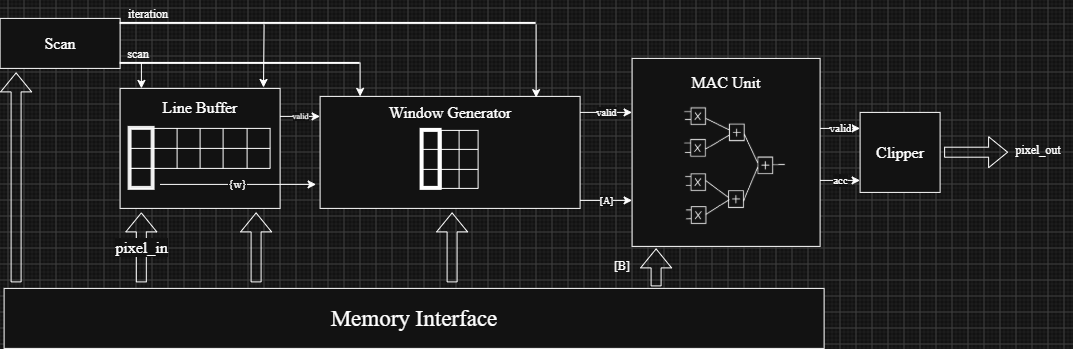

The diagram above was exported from draw.io. Its source (the exported page's mxGraphModel, read from the mxfile embedded in the PNG):
<mxGraphModel dx="1088" dy="598" grid="1" gridSize="4" guides="1" tooltips="1" connect="1" arrows="1" fold="1" page="0" pageScale="1" pageWidth="850" pageHeight="1100" math="0" shadow="0">
  <root>
    <mxCell id="0" />
    <mxCell id="1" parent="0" />
    <mxCell id="RF3aB0MInTTqPlQDa8j--1" parent="1" style="rounded=0;whiteSpace=wrap;html=1;fontFamily=Times New Roman;fontSize=16;" value="&lt;p&gt;Scan&lt;/p&gt;" vertex="1">
      <mxGeometry height="50" width="120" x="40" y="170" as="geometry" />
    </mxCell>
    <mxCell id="RF3aB0MInTTqPlQDa8j--3" parent="1" style="rounded=0;whiteSpace=wrap;html=1;" value="&lt;div&gt;&lt;/div&gt;" vertex="1">
      <mxGeometry height="120" width="160" x="160" y="240" as="geometry" />
    </mxCell>
    <mxCell id="RF3aB0MInTTqPlQDa8j--4" parent="1" style="rounded=0;whiteSpace=wrap;html=1;" value="" vertex="1">
      <mxGeometry height="112" width="260" x="360" y="248" as="geometry" />
    </mxCell>
    <mxCell id="RF3aB0MInTTqPlQDa8j--18" parent="1" style="shape=table;startSize=0;container=1;collapsible=0;childLayout=tableLayout;fixedHeader=1;" value="" vertex="1">
      <mxGeometry height="40" width="140" x="170" y="280" as="geometry" />
    </mxCell>
    <mxCell id="RF3aB0MInTTqPlQDa8j--19" parent="RF3aB0MInTTqPlQDa8j--18" style="shape=tableRow;horizontal=0;startSize=0;swimlaneHead=0;swimlaneBody=0;strokeColor=inherit;top=0;left=0;bottom=0;right=0;collapsible=0;dropTarget=0;fillColor=none;points=[[0,0.5],[1,0.5]];portConstraint=eastwest;fixedHeader=1;" value="" vertex="1">
      <mxGeometry height="20" width="140" as="geometry" />
    </mxCell>
    <mxCell id="RF3aB0MInTTqPlQDa8j--20" parent="RF3aB0MInTTqPlQDa8j--19" style="shape=partialRectangle;html=1;whiteSpace=wrap;connectable=0;strokeColor=inherit;overflow=hidden;fillColor=none;top=0;left=0;bottom=0;right=0;pointerEvents=1;" value="" vertex="1">
      <mxGeometry height="20" width="23" as="geometry">
        <mxRectangle height="20" width="23" as="alternateBounds" />
      </mxGeometry>
    </mxCell>
    <mxCell id="RF3aB0MInTTqPlQDa8j--21" parent="RF3aB0MInTTqPlQDa8j--19" style="shape=partialRectangle;html=1;whiteSpace=wrap;connectable=0;strokeColor=inherit;overflow=hidden;fillColor=none;top=0;left=0;bottom=0;right=0;pointerEvents=1;" value="" vertex="1">
      <mxGeometry height="20" width="24" x="23" as="geometry">
        <mxRectangle height="20" width="24" as="alternateBounds" />
      </mxGeometry>
    </mxCell>
    <mxCell id="RF3aB0MInTTqPlQDa8j--22" parent="RF3aB0MInTTqPlQDa8j--19" style="shape=partialRectangle;html=1;whiteSpace=wrap;connectable=0;strokeColor=inherit;overflow=hidden;fillColor=none;top=0;left=0;bottom=0;right=0;pointerEvents=1;" value="" vertex="1">
      <mxGeometry height="20" width="23" x="47" as="geometry">
        <mxRectangle height="20" width="23" as="alternateBounds" />
      </mxGeometry>
    </mxCell>
    <mxCell id="RF3aB0MInTTqPlQDa8j--23" parent="RF3aB0MInTTqPlQDa8j--19" style="shape=partialRectangle;html=1;whiteSpace=wrap;connectable=0;strokeColor=inherit;overflow=hidden;fillColor=none;top=0;left=0;bottom=0;right=0;pointerEvents=1;" value="" vertex="1">
      <mxGeometry height="20" width="23" x="70" as="geometry">
        <mxRectangle height="20" width="23" as="alternateBounds" />
      </mxGeometry>
    </mxCell>
    <mxCell id="RF3aB0MInTTqPlQDa8j--24" parent="RF3aB0MInTTqPlQDa8j--19" style="shape=partialRectangle;html=1;whiteSpace=wrap;connectable=0;strokeColor=inherit;overflow=hidden;fillColor=none;top=0;left=0;bottom=0;right=0;pointerEvents=1;" value="" vertex="1">
      <mxGeometry height="20" width="24" x="93" as="geometry">
        <mxRectangle height="20" width="24" as="alternateBounds" />
      </mxGeometry>
    </mxCell>
    <mxCell id="RF3aB0MInTTqPlQDa8j--25" parent="RF3aB0MInTTqPlQDa8j--19" style="shape=partialRectangle;html=1;whiteSpace=wrap;connectable=0;strokeColor=inherit;overflow=hidden;fillColor=none;top=0;left=0;bottom=0;right=0;pointerEvents=1;" value="" vertex="1">
      <mxGeometry height="20" width="23" x="117" as="geometry">
        <mxRectangle height="20" width="23" as="alternateBounds" />
      </mxGeometry>
    </mxCell>
    <mxCell id="RF3aB0MInTTqPlQDa8j--26" parent="RF3aB0MInTTqPlQDa8j--18" style="shape=tableRow;horizontal=0;startSize=0;swimlaneHead=0;swimlaneBody=0;strokeColor=inherit;top=0;left=0;bottom=0;right=0;collapsible=0;dropTarget=0;fillColor=none;points=[[0,0.5],[1,0.5]];portConstraint=eastwest;fixedHeader=1;" value="" vertex="1">
      <mxGeometry height="20" width="140" y="20" as="geometry" />
    </mxCell>
    <mxCell id="RF3aB0MInTTqPlQDa8j--27" parent="RF3aB0MInTTqPlQDa8j--26" style="shape=partialRectangle;html=1;whiteSpace=wrap;connectable=0;strokeColor=inherit;overflow=hidden;fillColor=none;top=0;left=0;bottom=0;right=0;pointerEvents=1;" value="" vertex="1">
      <mxGeometry height="20" width="23" as="geometry">
        <mxRectangle height="20" width="23" as="alternateBounds" />
      </mxGeometry>
    </mxCell>
    <mxCell id="RF3aB0MInTTqPlQDa8j--28" parent="RF3aB0MInTTqPlQDa8j--26" style="shape=partialRectangle;html=1;whiteSpace=wrap;connectable=0;strokeColor=inherit;overflow=hidden;fillColor=none;top=0;left=0;bottom=0;right=0;pointerEvents=1;" value="" vertex="1">
      <mxGeometry height="20" width="24" x="23" as="geometry">
        <mxRectangle height="20" width="24" as="alternateBounds" />
      </mxGeometry>
    </mxCell>
    <mxCell id="RF3aB0MInTTqPlQDa8j--29" parent="RF3aB0MInTTqPlQDa8j--26" style="shape=partialRectangle;html=1;whiteSpace=wrap;connectable=0;strokeColor=inherit;overflow=hidden;fillColor=none;top=0;left=0;bottom=0;right=0;pointerEvents=1;" value="" vertex="1">
      <mxGeometry height="20" width="23" x="47" as="geometry">
        <mxRectangle height="20" width="23" as="alternateBounds" />
      </mxGeometry>
    </mxCell>
    <mxCell id="RF3aB0MInTTqPlQDa8j--30" parent="RF3aB0MInTTqPlQDa8j--26" style="shape=partialRectangle;html=1;whiteSpace=wrap;connectable=0;strokeColor=inherit;overflow=hidden;fillColor=none;top=0;left=0;bottom=0;right=0;pointerEvents=1;" value="" vertex="1">
      <mxGeometry height="20" width="23" x="70" as="geometry">
        <mxRectangle height="20" width="23" as="alternateBounds" />
      </mxGeometry>
    </mxCell>
    <mxCell id="RF3aB0MInTTqPlQDa8j--31" parent="RF3aB0MInTTqPlQDa8j--26" style="shape=partialRectangle;html=1;whiteSpace=wrap;connectable=0;strokeColor=inherit;overflow=hidden;fillColor=none;top=0;left=0;bottom=0;right=0;pointerEvents=1;" value="" vertex="1">
      <mxGeometry height="20" width="24" x="93" as="geometry">
        <mxRectangle height="20" width="24" as="alternateBounds" />
      </mxGeometry>
    </mxCell>
    <mxCell id="RF3aB0MInTTqPlQDa8j--32" parent="RF3aB0MInTTqPlQDa8j--26" style="shape=partialRectangle;html=1;whiteSpace=wrap;connectable=0;strokeColor=inherit;overflow=hidden;fillColor=none;top=0;left=0;bottom=0;right=0;pointerEvents=1;" value="" vertex="1">
      <mxGeometry height="20" width="23" x="117" as="geometry">
        <mxRectangle height="20" width="23" as="alternateBounds" />
      </mxGeometry>
    </mxCell>
    <mxCell id="RF3aB0MInTTqPlQDa8j--37" parent="1" style="rounded=0;whiteSpace=wrap;html=1;labelBorderColor=none;fontStyle=0;perimeterSpacing=4;shadow=0;glass=0;" value="" vertex="1">
      <mxGeometry height="20" width="23" x="170" y="320" as="geometry" />
    </mxCell>
    <mxCell id="stFCYZA2kMMa9gfbuPhG-1" parent="1" style="line;strokeWidth=2;html=1;" value="" vertex="1">
      <mxGeometry height="10" width="416" x="160" y="170" as="geometry" />
    </mxCell>
    <mxCell id="stFCYZA2kMMa9gfbuPhG-2" parent="1" style="line;strokeWidth=2;html=1;" value="" vertex="1">
      <mxGeometry height="10" width="240" x="160" y="210" as="geometry" />
    </mxCell>
    <mxCell id="stFCYZA2kMMa9gfbuPhG-4" parent="1" style="text;html=1;whiteSpace=wrap;strokeColor=none;fillColor=none;align=center;verticalAlign=middle;rounded=0;autosize=1;resizable=0;fontFamily=Times New Roman;fontSize=16;labelPosition=center;verticalLabelPosition=middle;" value="Line Buffer" vertex="1">
      <mxGeometry height="30" width="100" x="190" y="244" as="geometry" />
    </mxCell>
    <mxCell id="stFCYZA2kMMa9gfbuPhG-6" edge="1" parent="1" style="endArrow=classic;html=1;rounded=0;fontFamily=Times New Roman;" value="{w}">
      <mxGeometry height="50" relative="1" width="50" as="geometry">
        <mxPoint x="200" y="336" as="sourcePoint" />
        <mxPoint x="356" y="336" as="targetPoint" />
      </mxGeometry>
    </mxCell>
    <mxCell id="stFCYZA2kMMa9gfbuPhG-20" parent="1" style="shape=table;startSize=0;container=1;collapsible=0;childLayout=tableLayout;fixedHeader=1;" value="" vertex="1">
      <mxGeometry height="58" width="56" x="462" y="282" as="geometry" />
    </mxCell>
    <mxCell id="stFCYZA2kMMa9gfbuPhG-21" parent="stFCYZA2kMMa9gfbuPhG-20" style="shape=tableRow;horizontal=0;startSize=0;swimlaneHead=0;swimlaneBody=0;strokeColor=inherit;top=0;left=0;bottom=0;right=0;collapsible=0;dropTarget=0;fillColor=none;points=[[0,0.5],[1,0.5]];portConstraint=eastwest;fixedHeader=1;" value="" vertex="1">
      <mxGeometry height="19" width="56" as="geometry" />
    </mxCell>
    <mxCell id="stFCYZA2kMMa9gfbuPhG-22" parent="stFCYZA2kMMa9gfbuPhG-21" style="shape=partialRectangle;html=1;whiteSpace=wrap;connectable=0;strokeColor=inherit;overflow=hidden;fillColor=none;top=0;left=0;bottom=0;right=0;pointerEvents=1;" value="" vertex="1">
      <mxGeometry height="19" width="19" as="geometry">
        <mxRectangle height="19" width="19" as="alternateBounds" />
      </mxGeometry>
    </mxCell>
    <mxCell id="stFCYZA2kMMa9gfbuPhG-23" parent="stFCYZA2kMMa9gfbuPhG-21" style="shape=partialRectangle;html=1;whiteSpace=wrap;connectable=0;strokeColor=inherit;overflow=hidden;fillColor=none;top=0;left=0;bottom=0;right=0;pointerEvents=1;" value="" vertex="1">
      <mxGeometry height="19" width="18" x="19" as="geometry">
        <mxRectangle height="19" width="18" as="alternateBounds" />
      </mxGeometry>
    </mxCell>
    <mxCell id="stFCYZA2kMMa9gfbuPhG-24" parent="stFCYZA2kMMa9gfbuPhG-21" style="shape=partialRectangle;html=1;whiteSpace=wrap;connectable=0;strokeColor=inherit;overflow=hidden;fillColor=none;top=0;left=0;bottom=0;right=0;pointerEvents=1;" value="" vertex="1">
      <mxGeometry height="19" width="19" x="37" as="geometry">
        <mxRectangle height="19" width="19" as="alternateBounds" />
      </mxGeometry>
    </mxCell>
    <mxCell id="stFCYZA2kMMa9gfbuPhG-25" parent="stFCYZA2kMMa9gfbuPhG-20" style="shape=tableRow;horizontal=0;startSize=0;swimlaneHead=0;swimlaneBody=0;strokeColor=inherit;top=0;left=0;bottom=0;right=0;collapsible=0;dropTarget=0;fillColor=none;points=[[0,0.5],[1,0.5]];portConstraint=eastwest;fixedHeader=1;" value="" vertex="1">
      <mxGeometry height="20" width="56" y="19" as="geometry" />
    </mxCell>
    <mxCell id="stFCYZA2kMMa9gfbuPhG-26" parent="stFCYZA2kMMa9gfbuPhG-25" style="shape=partialRectangle;html=1;whiteSpace=wrap;connectable=0;strokeColor=inherit;overflow=hidden;fillColor=none;top=0;left=0;bottom=0;right=0;pointerEvents=1;" value="" vertex="1">
      <mxGeometry height="20" width="19" as="geometry">
        <mxRectangle height="20" width="19" as="alternateBounds" />
      </mxGeometry>
    </mxCell>
    <mxCell id="stFCYZA2kMMa9gfbuPhG-27" parent="stFCYZA2kMMa9gfbuPhG-25" style="shape=partialRectangle;html=1;whiteSpace=wrap;connectable=0;strokeColor=inherit;overflow=hidden;fillColor=none;top=0;left=0;bottom=0;right=0;pointerEvents=1;" value="" vertex="1">
      <mxGeometry height="20" width="18" x="19" as="geometry">
        <mxRectangle height="20" width="18" as="alternateBounds" />
      </mxGeometry>
    </mxCell>
    <mxCell id="stFCYZA2kMMa9gfbuPhG-28" parent="stFCYZA2kMMa9gfbuPhG-25" style="shape=partialRectangle;html=1;whiteSpace=wrap;connectable=0;strokeColor=inherit;overflow=hidden;fillColor=none;top=0;left=0;bottom=0;right=0;pointerEvents=1;" value="" vertex="1">
      <mxGeometry height="20" width="19" x="37" as="geometry">
        <mxRectangle height="20" width="19" as="alternateBounds" />
      </mxGeometry>
    </mxCell>
    <mxCell id="stFCYZA2kMMa9gfbuPhG-29" parent="stFCYZA2kMMa9gfbuPhG-20" style="shape=tableRow;horizontal=0;startSize=0;swimlaneHead=0;swimlaneBody=0;strokeColor=inherit;top=0;left=0;bottom=0;right=0;collapsible=0;dropTarget=0;fillColor=none;points=[[0,0.5],[1,0.5]];portConstraint=eastwest;fixedHeader=1;" value="" vertex="1">
      <mxGeometry height="19" width="56" y="39" as="geometry" />
    </mxCell>
    <mxCell id="stFCYZA2kMMa9gfbuPhG-30" parent="stFCYZA2kMMa9gfbuPhG-29" style="shape=partialRectangle;html=1;whiteSpace=wrap;connectable=0;strokeColor=inherit;overflow=hidden;fillColor=none;top=0;left=0;bottom=0;right=0;pointerEvents=1;" value="" vertex="1">
      <mxGeometry height="19" width="19" as="geometry">
        <mxRectangle height="19" width="19" as="alternateBounds" />
      </mxGeometry>
    </mxCell>
    <mxCell id="stFCYZA2kMMa9gfbuPhG-31" parent="stFCYZA2kMMa9gfbuPhG-29" style="shape=partialRectangle;html=1;whiteSpace=wrap;connectable=0;strokeColor=inherit;overflow=hidden;fillColor=none;top=0;left=0;bottom=0;right=0;pointerEvents=1;" value="" vertex="1">
      <mxGeometry height="19" width="18" x="19" as="geometry">
        <mxRectangle height="19" width="18" as="alternateBounds" />
      </mxGeometry>
    </mxCell>
    <mxCell id="stFCYZA2kMMa9gfbuPhG-32" parent="stFCYZA2kMMa9gfbuPhG-29" style="shape=partialRectangle;html=1;whiteSpace=wrap;connectable=0;strokeColor=inherit;overflow=hidden;fillColor=none;top=0;left=0;bottom=0;right=0;pointerEvents=1;" value="" vertex="1">
      <mxGeometry height="19" width="19" x="37" as="geometry">
        <mxRectangle height="19" width="19" as="alternateBounds" />
      </mxGeometry>
    </mxCell>
    <mxCell id="stFCYZA2kMMa9gfbuPhG-38" parent="1" style="text;html=1;whiteSpace=wrap;strokeColor=none;fillColor=none;align=center;verticalAlign=middle;rounded=0;autosize=1;resizable=0;fontFamily=Times New Roman;fontSize=16;" value="Window Generator" vertex="1">
      <mxGeometry height="32" width="144" x="418" y="248" as="geometry" />
    </mxCell>
    <mxCell id="stFCYZA2kMMa9gfbuPhG-39" edge="1" parent="1" style="endArrow=classic;html=1;rounded=0;fontFamily=Times New Roman;align=center;fontSize=8;" value="valid">
      <mxGeometry height="50" relative="1" width="50" as="geometry">
        <mxPoint x="320" y="268" as="sourcePoint" />
        <mxPoint x="360" y="268" as="targetPoint" />
      </mxGeometry>
    </mxCell>
    <mxCell id="stFCYZA2kMMa9gfbuPhG-40" parent="1" style="rounded=0;whiteSpace=wrap;html=1;opacity=90;fillColor=none;strokeWidth=4;" value="" vertex="1">
      <mxGeometry height="60" width="23" x="170" y="280" as="geometry" />
    </mxCell>
    <mxCell id="stFCYZA2kMMa9gfbuPhG-41" parent="1" style="rounded=0;whiteSpace=wrap;html=1;fillColor=none;strokeWidth=4;" value="" vertex="1">
      <mxGeometry height="58" width="18" x="462" y="282" as="geometry" />
    </mxCell>
    <mxCell id="stFCYZA2kMMa9gfbuPhG-45" edge="1" parent="1" style="endArrow=classic;html=1;rounded=0;" value="">
      <mxGeometry height="50" relative="1" width="50" as="geometry">
        <mxPoint x="181.31" y="214" as="sourcePoint" />
        <mxPoint x="181.31" y="240" as="targetPoint" />
      </mxGeometry>
    </mxCell>
    <mxCell id="stFCYZA2kMMa9gfbuPhG-47" edge="1" parent="1" style="endArrow=classic;html=1;rounded=0;entryX=0.896;entryY=-0.008;entryDx=0;entryDy=0;entryPerimeter=0;" target="RF3aB0MInTTqPlQDa8j--3" value="">
      <mxGeometry height="50" relative="1" width="50" as="geometry">
        <mxPoint x="304" y="176" as="sourcePoint" />
        <mxPoint x="304" y="202" as="targetPoint" />
      </mxGeometry>
    </mxCell>
    <mxCell id="stFCYZA2kMMa9gfbuPhG-48" edge="1" parent="1" style="endArrow=classic;html=1;rounded=0;" value="">
      <mxGeometry height="50" relative="1" width="50" as="geometry">
        <mxPoint x="400" y="214" as="sourcePoint" />
        <mxPoint x="400" y="248" as="targetPoint" />
      </mxGeometry>
    </mxCell>
    <mxCell id="stFCYZA2kMMa9gfbuPhG-49" edge="1" parent="1" style="endArrow=classic;html=1;rounded=0;entryX=0.831;entryY=0.011;entryDx=0;entryDy=0;entryPerimeter=0;" target="RF3aB0MInTTqPlQDa8j--4" value="">
      <mxGeometry height="50" relative="1" width="50" as="geometry">
        <mxPoint x="576" y="176" as="sourcePoint" />
        <mxPoint x="576" y="244" as="targetPoint" />
      </mxGeometry>
    </mxCell>
    <mxCell id="stFCYZA2kMMa9gfbuPhG-50" parent="1" style="whiteSpace=wrap;html=1;aspect=fixed;" value="" vertex="1">
      <mxGeometry height="188" width="188" x="672" y="210" as="geometry" />
    </mxCell>
    <mxCell id="stFCYZA2kMMa9gfbuPhG-51" parent="1" style="shape=image;verticalLabelPosition=bottom;labelBackgroundColor=default;verticalAlign=top;aspect=fixed;imageAspect=0;image=data:image/png,(base64 omitted: 56628 chars);" value="" vertex="1">
      <mxGeometry height="145.11" width="120" x="712" y="248" as="geometry" />
    </mxCell>
    <mxCell id="stFCYZA2kMMa9gfbuPhG-52" parent="1" style="text;html=1;whiteSpace=wrap;strokeColor=none;fillColor=none;align=center;verticalAlign=middle;rounded=0;autosize=1;resizable=0;fontFamily=Times New Roman;fontSize=16;" value="MAC Unit" vertex="1">
      <mxGeometry height="32" width="92" x="720" y="218" as="geometry" />
    </mxCell>
    <mxCell id="stFCYZA2kMMa9gfbuPhG-53" edge="1" parent="1" style="endArrow=classic;html=1;rounded=0;fontFamily=Times New Roman;fontSize=10;" value="valid">
      <mxGeometry height="50" relative="1" width="50" as="geometry">
        <mxPoint x="620" y="264" as="sourcePoint" />
        <mxPoint x="672" y="264" as="targetPoint" />
      </mxGeometry>
    </mxCell>
    <mxCell id="stFCYZA2kMMa9gfbuPhG-54" edge="1" parent="1" style="endArrow=classic;html=1;rounded=0;fontFamily=Times New Roman;fontSize=10;" value="[A]">
      <mxGeometry height="50" relative="1" width="50" as="geometry">
        <mxPoint x="620" y="352" as="sourcePoint" />
        <mxPoint x="672" y="352" as="targetPoint" />
      </mxGeometry>
    </mxCell>
    <mxCell id="stFCYZA2kMMa9gfbuPhG-55" parent="1" style="rounded=0;whiteSpace=wrap;html=1;fontFamily=Times New Roman;fontSize=23;" value="Memory Interface" vertex="1">
      <mxGeometry height="60" width="820" x="44" y="440" as="geometry" />
    </mxCell>
    <mxCell id="stFCYZA2kMMa9gfbuPhG-56" parent="1" style="whiteSpace=wrap;html=1;aspect=fixed;fontFamily=Times New Roman;fontSize=16;" value="Clipper" vertex="1">
      <mxGeometry height="80" width="80" x="900" y="264" as="geometry" />
    </mxCell>
    <mxCell id="stFCYZA2kMMa9gfbuPhG-57" edge="1" parent="1" style="shape=flexArrow;endArrow=classic;html=1;rounded=0;" value="">
      <mxGeometry height="50" relative="1" width="50" as="geometry">
        <mxPoint x="984" y="303.8" as="sourcePoint" />
        <mxPoint x="1048" y="303.8" as="targetPoint" />
      </mxGeometry>
    </mxCell>
    <mxCell id="stFCYZA2kMMa9gfbuPhG-58" edge="1" parent="1" style="endArrow=classic;html=1;rounded=0;fontFamily=Times New Roman;" value="valid">
      <mxGeometry height="50" relative="1" width="50" as="geometry">
        <mxPoint x="860" y="280" as="sourcePoint" />
        <mxPoint x="900" y="280" as="targetPoint" />
      </mxGeometry>
    </mxCell>
    <mxCell id="stFCYZA2kMMa9gfbuPhG-59" edge="1" parent="1" style="endArrow=classic;html=1;rounded=0;fontFamily=Times New Roman;" value="acc">
      <mxGeometry height="50" relative="1" width="50" as="geometry">
        <mxPoint x="860" y="332" as="sourcePoint" />
        <mxPoint x="900" y="332" as="targetPoint" />
      </mxGeometry>
    </mxCell>
    <mxCell id="stFCYZA2kMMa9gfbuPhG-61" parent="1" style="text;html=1;whiteSpace=wrap;strokeColor=none;fillColor=none;align=center;verticalAlign=middle;rounded=0;autosize=1;resizable=0;fontFamily=Times New Roman;" value="pixel_out" vertex="1">
      <mxGeometry height="28" width="68" x="1044" y="288" as="geometry" />
    </mxCell>
    <mxCell id="stFCYZA2kMMa9gfbuPhG-62" parent="1" style="text;html=1;whiteSpace=wrap;strokeColor=none;fillColor=none;align=center;verticalAlign=middle;rounded=0;autosize=1;resizable=0;fontFamily=Times New Roman;" value="scan" vertex="1">
      <mxGeometry height="28" width="44" x="156" y="192" as="geometry" />
    </mxCell>
    <mxCell id="stFCYZA2kMMa9gfbuPhG-63" parent="1" style="text;html=1;whiteSpace=wrap;strokeColor=none;fillColor=none;align=center;verticalAlign=middle;rounded=0;autosize=1;resizable=0;fontFamily=Times New Roman;" value="iteration" vertex="1">
      <mxGeometry height="28" width="64" x="156" y="152" as="geometry" />
    </mxCell>
    <mxCell id="stFCYZA2kMMa9gfbuPhG-64" edge="1" parent="1" style="shape=flexArrow;endArrow=classic;html=1;rounded=0;" value="">
      <mxGeometry height="50" relative="1" width="50" as="geometry">
        <mxPoint x="56" y="434" as="sourcePoint" />
        <mxPoint x="56" y="224" as="targetPoint" />
      </mxGeometry>
    </mxCell>
    <mxCell id="stFCYZA2kMMa9gfbuPhG-65" edge="1" parent="1" style="shape=flexArrow;endArrow=classic;html=1;rounded=0;fontFamily=Times New Roman;fontSize=16;" value="pixel_in">
      <mxGeometry height="50" relative="1" width="50" as="geometry">
        <mxPoint x="181.22" y="434" as="sourcePoint" />
        <mxPoint x="181.22" y="364" as="targetPoint" />
      </mxGeometry>
    </mxCell>
    <mxCell id="stFCYZA2kMMa9gfbuPhG-66" edge="1" parent="1" style="shape=flexArrow;endArrow=classic;html=1;rounded=0;" value="">
      <mxGeometry height="50" relative="1" width="50" as="geometry">
        <mxPoint x="296" y="434" as="sourcePoint" />
        <mxPoint x="296" y="364" as="targetPoint" />
      </mxGeometry>
    </mxCell>
    <mxCell id="stFCYZA2kMMa9gfbuPhG-67" edge="1" parent="1" style="shape=flexArrow;endArrow=classic;html=1;rounded=0;" value="">
      <mxGeometry height="50" relative="1" width="50" as="geometry">
        <mxPoint x="492" y="434" as="sourcePoint" />
        <mxPoint x="492" y="364" as="targetPoint" />
      </mxGeometry>
    </mxCell>
    <mxCell id="stFCYZA2kMMa9gfbuPhG-68" edge="1" parent="1" style="shape=flexArrow;endArrow=classic;html=1;rounded=0;curved=1;" value="">
      <mxGeometry height="50" relative="1" width="50" as="geometry">
        <mxPoint x="696" y="438" as="sourcePoint" />
        <mxPoint x="696" y="400" as="targetPoint" />
      </mxGeometry>
    </mxCell>
    <mxCell id="stFCYZA2kMMa9gfbuPhG-72" parent="1" style="text;html=1;whiteSpace=wrap;strokeColor=none;fillColor=none;align=center;verticalAlign=middle;rounded=0;autosize=1;resizable=0;fontFamily=Times New Roman;" value="[B]" vertex="1">
      <mxGeometry height="28" width="40" x="642" y="404" as="geometry" />
    </mxCell>
  </root>
</mxGraphModel>